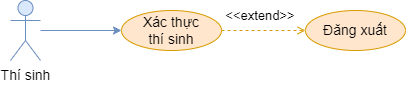

The diagram above was exported from draw.io. Its source (the exported page's mxGraphModel, read from the mxfile embedded in the PNG):
<mxGraphModel dx="1050" dy="621" grid="1" gridSize="10" guides="1" tooltips="1" connect="1" arrows="1" fold="1" page="1" pageScale="1" pageWidth="850" pageHeight="1100" math="0" shadow="0">
  <root>
    <mxCell id="0" />
    <mxCell id="1" parent="0" />
    <mxCell id="wqulEUFMONdTTNm3xGI--1" style="rounded=0;orthogonalLoop=1;jettySize=auto;html=1;dashed=1;fillColor=#ffe6cc;strokeColor=#d79b00;fontSize=14;endArrow=open;endFill=0;" edge="1" parent="1" source="wqulEUFMONdTTNm3xGI--2" target="wqulEUFMONdTTNm3xGI--5">
      <mxGeometry relative="1" as="geometry" />
    </mxCell>
    <mxCell id="wqulEUFMONdTTNm3xGI--2" value="Xác thực&lt;br&gt;thí sinh" style="ellipse;whiteSpace=wrap;html=1;fillColor=#ffe6cc;strokeColor=#d79b00;fontSize=14;" vertex="1" parent="1">
      <mxGeometry x="141" y="130" width="100" height="40" as="geometry" />
    </mxCell>
    <mxCell id="wqulEUFMONdTTNm3xGI--5" value="Đăng xuất" style="ellipse;whiteSpace=wrap;html=1;fillColor=#ffe6cc;strokeColor=#d79b00;fontSize=14;" vertex="1" parent="1">
      <mxGeometry x="325" y="130" width="100" height="40" as="geometry" />
    </mxCell>
    <mxCell id="wqulEUFMONdTTNm3xGI--6" value="&lt;font style=&quot;font-size: 13px;&quot;&gt;&amp;lt;&amp;lt;extend&amp;gt;&amp;gt;&lt;/font&gt;" style="text;html=1;strokeColor=none;fillColor=none;align=center;verticalAlign=middle;whiteSpace=wrap;rounded=0;rotation=0;fontSize=13;" vertex="1" parent="1">
      <mxGeometry x="250" y="120" width="60" height="30" as="geometry" />
    </mxCell>
    <mxCell id="wqulEUFMONdTTNm3xGI--8" style="rounded=0;orthogonalLoop=1;jettySize=auto;html=1;entryX=0;entryY=0.5;entryDx=0;entryDy=0;fillColor=#dae8fc;strokeColor=#6c8ebf;fontSize=14;" edge="1" parent="1" source="wqulEUFMONdTTNm3xGI--9" target="wqulEUFMONdTTNm3xGI--2">
      <mxGeometry relative="1" as="geometry" />
    </mxCell>
    <mxCell id="wqulEUFMONdTTNm3xGI--9" value="Thí sinh" style="shape=umlActor;verticalLabelPosition=bottom;verticalAlign=top;html=1;outlineConnect=0;fillColor=#dae8fc;strokeColor=#6c8ebf;fontSize=14;" vertex="1" parent="1">
      <mxGeometry x="30" y="120" width="30" height="60" as="geometry" />
    </mxCell>
  </root>
</mxGraphModel>